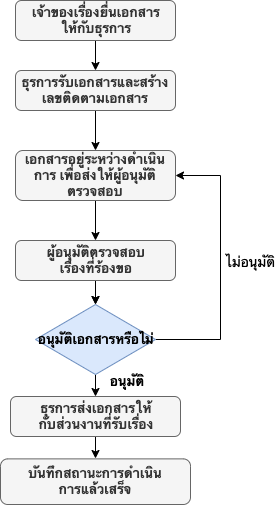

The diagram above was exported from draw.io. Its source (the exported page's mxGraphModel, read from the mxfile embedded in the PNG):
<mxGraphModel dx="932" dy="510" grid="1" gridSize="10" guides="1" tooltips="1" connect="1" arrows="1" fold="1" page="1" pageScale="1" pageWidth="827" pageHeight="1169" math="0" shadow="0" extFonts="Sarabun^https://fonts.googleapis.com/css?family=Sarabun">
  <root>
    <mxCell id="WIyWlLk6GJQsqaUBKTNV-0" />
    <mxCell id="WIyWlLk6GJQsqaUBKTNV-1" parent="WIyWlLk6GJQsqaUBKTNV-0" />
    <mxCell id="Vtrc83liZwERIUd_ZudG-4" value="" style="edgeStyle=orthogonalEdgeStyle;rounded=0;orthogonalLoop=1;jettySize=auto;html=1;fontFamily=Sarabun;fontStyle=1;fontSize=14;" parent="WIyWlLk6GJQsqaUBKTNV-1" source="WIyWlLk6GJQsqaUBKTNV-3" target="Vtrc83liZwERIUd_ZudG-3" edge="1">
      <mxGeometry relative="1" as="geometry" />
    </mxCell>
    <mxCell id="WIyWlLk6GJQsqaUBKTNV-3" value="เจ้าของเรื่องยื่นเอกสาร&lt;br&gt;ให้กับธุรการ" style="rounded=1;whiteSpace=wrap;html=1;fontSize=14;glass=0;strokeWidth=1;shadow=0;fontFamily=Sarabun;FType=g;fillColor=#f5f5f5;strokeColor=#666666;comic=0;fontColor=#333333;fontStyle=1" parent="WIyWlLk6GJQsqaUBKTNV-1" vertex="1">
      <mxGeometry x="135" y="39" width="160" height="40" as="geometry" />
    </mxCell>
    <mxCell id="Vtrc83liZwERIUd_ZudG-6" value="" style="edgeStyle=orthogonalEdgeStyle;rounded=0;orthogonalLoop=1;jettySize=auto;html=1;fontFamily=Sarabun;fontStyle=1;fontSize=14;" parent="WIyWlLk6GJQsqaUBKTNV-1" source="Vtrc83liZwERIUd_ZudG-3" target="Vtrc83liZwERIUd_ZudG-5" edge="1">
      <mxGeometry relative="1" as="geometry" />
    </mxCell>
    <mxCell id="Vtrc83liZwERIUd_ZudG-3" value="ธุรการรับเอกสารและสร้างเลขติดตามเอกสาร" style="rounded=1;whiteSpace=wrap;html=1;fontSize=14;glass=0;strokeWidth=1;shadow=0;fontFamily=Sarabun;FType=g;fillColor=#f5f5f5;strokeColor=#666666;fontColor=#333333;fontStyle=1" parent="WIyWlLk6GJQsqaUBKTNV-1" vertex="1">
      <mxGeometry x="135" y="109" width="160" height="40" as="geometry" />
    </mxCell>
    <mxCell id="Vtrc83liZwERIUd_ZudG-8" value="" style="edgeStyle=orthogonalEdgeStyle;rounded=0;orthogonalLoop=1;jettySize=auto;html=1;fontFamily=Sarabun;fontStyle=1;fontSize=14;" parent="WIyWlLk6GJQsqaUBKTNV-1" source="Vtrc83liZwERIUd_ZudG-5" target="Vtrc83liZwERIUd_ZudG-7" edge="1">
      <mxGeometry relative="1" as="geometry" />
    </mxCell>
    <mxCell id="Vtrc83liZwERIUd_ZudG-5" value="เอกสารอยู่ระหว่างดำเนินการ เพื่อส่งให้ผู้อนุมัติ&lt;br&gt;ตรวจสอบ" style="rounded=1;whiteSpace=wrap;html=1;fontSize=14;glass=0;strokeWidth=1;shadow=0;fontFamily=Sarabun;FType=g;fillColor=#f5f5f5;strokeColor=#666666;fontColor=#333333;fontStyle=1" parent="WIyWlLk6GJQsqaUBKTNV-1" vertex="1">
      <mxGeometry x="135" y="189" width="160" height="50" as="geometry" />
    </mxCell>
    <mxCell id="Vtrc83liZwERIUd_ZudG-10" value="" style="edgeStyle=orthogonalEdgeStyle;rounded=0;orthogonalLoop=1;jettySize=auto;html=1;entryX=0.5;entryY=0;entryDx=0;entryDy=0;fontFamily=Sarabun;fontStyle=1;fontSize=14;" parent="WIyWlLk6GJQsqaUBKTNV-1" source="Vtrc83liZwERIUd_ZudG-7" target="Vtrc83liZwERIUd_ZudG-12" edge="1">
      <mxGeometry relative="1" as="geometry">
        <mxPoint x="805" y="79.00000000000006" as="targetPoint" />
      </mxGeometry>
    </mxCell>
    <mxCell id="Vtrc83liZwERIUd_ZudG-21" value="" style="edgeStyle=orthogonalEdgeStyle;rounded=0;orthogonalLoop=1;jettySize=auto;html=1;fontFamily=Sarabun;fontSize=14;fontStyle=1" parent="WIyWlLk6GJQsqaUBKTNV-1" source="Vtrc83liZwERIUd_ZudG-7" target="Vtrc83liZwERIUd_ZudG-12" edge="1">
      <mxGeometry relative="1" as="geometry" />
    </mxCell>
    <mxCell id="Vtrc83liZwERIUd_ZudG-7" value="ผู้อนุมัติตรวจสอบ&lt;br&gt;เรื่องที่ร้องขอ" style="rounded=1;whiteSpace=wrap;html=1;fontSize=14;glass=0;strokeWidth=1;shadow=0;fontFamily=Sarabun;FType=g;fillColor=#f5f5f5;strokeColor=#666666;fontColor=#333333;fontStyle=1" parent="WIyWlLk6GJQsqaUBKTNV-1" vertex="1">
      <mxGeometry x="135" y="279" width="160" height="40" as="geometry" />
    </mxCell>
    <mxCell id="Vtrc83liZwERIUd_ZudG-15" style="edgeStyle=orthogonalEdgeStyle;rounded=0;orthogonalLoop=1;jettySize=auto;html=1;entryX=0.5;entryY=0;entryDx=0;entryDy=0;fontFamily=Sarabun;fontSize=14;fontStyle=1" parent="WIyWlLk6GJQsqaUBKTNV-1" source="Vtrc83liZwERIUd_ZudG-12" target="Vtrc83liZwERIUd_ZudG-14" edge="1">
      <mxGeometry relative="1" as="geometry" />
    </mxCell>
    <mxCell id="Vtrc83liZwERIUd_ZudG-20" value="อนุมัติ" style="text;html=1;align=center;verticalAlign=middle;resizable=0;points=[];labelBackgroundColor=#ffffff;fontSize=14;fontFamily=Sarabun;fontStyle=1" parent="Vtrc83liZwERIUd_ZudG-15" vertex="1" connectable="0">
      <mxGeometry x="0.0038" y="-6" relative="1" as="geometry">
        <mxPoint x="25.86" y="-5" as="offset" />
      </mxGeometry>
    </mxCell>
    <mxCell id="I0m7XGSzEiShatIClK1a-0" value="ไม่อนุมัติ" style="edgeStyle=orthogonalEdgeStyle;rounded=0;orthogonalLoop=1;jettySize=auto;html=1;exitX=1;exitY=0.5;exitDx=0;exitDy=0;entryX=1;entryY=0.5;entryDx=0;entryDy=0;fontSize=14;" edge="1" parent="WIyWlLk6GJQsqaUBKTNV-1" source="Vtrc83liZwERIUd_ZudG-12" target="Vtrc83liZwERIUd_ZudG-5">
      <mxGeometry x="0.0438" y="-30" relative="1" as="geometry">
        <Array as="points">
          <mxPoint x="340" y="378" />
          <mxPoint x="340" y="214" />
        </Array>
        <mxPoint as="offset" />
      </mxGeometry>
    </mxCell>
    <mxCell id="Vtrc83liZwERIUd_ZudG-12" value="อนุมัติเอกสารหรือไม่" style="rhombus;whiteSpace=wrap;html=1;fontFamily=Sarabun;FType=g;fontSize=14;fillColor=#dae8fc;strokeColor=#6c8ebf;fontStyle=1" parent="WIyWlLk6GJQsqaUBKTNV-1" vertex="1">
      <mxGeometry x="155" y="343" width="120" height="70" as="geometry" />
    </mxCell>
    <mxCell id="Vtrc83liZwERIUd_ZudG-17" style="edgeStyle=orthogonalEdgeStyle;rounded=0;orthogonalLoop=1;jettySize=auto;html=1;entryX=0.5;entryY=0;entryDx=0;entryDy=0;fontFamily=Sarabun;fontSize=14;fontStyle=1" parent="WIyWlLk6GJQsqaUBKTNV-1" source="Vtrc83liZwERIUd_ZudG-14" target="Vtrc83liZwERIUd_ZudG-16" edge="1">
      <mxGeometry relative="1" as="geometry" />
    </mxCell>
    <mxCell id="Vtrc83liZwERIUd_ZudG-14" value="ธุรการส่งเอกสารให้&lt;br&gt;กับส่วนงานที่รับเรื่อง" style="rounded=1;whiteSpace=wrap;html=1;fontSize=14;glass=0;strokeWidth=1;shadow=0;fontFamily=Sarabun;FType=g;fillColor=#f5f5f5;strokeColor=#666666;fontColor=#333333;fontStyle=1" parent="WIyWlLk6GJQsqaUBKTNV-1" vertex="1">
      <mxGeometry x="130" y="435" width="170" height="40" as="geometry" />
    </mxCell>
    <mxCell id="Vtrc83liZwERIUd_ZudG-16" value="บันทึกสถานะการดำเนิน&lt;br&gt;การแล้วเสร็จ" style="rounded=1;whiteSpace=wrap;html=1;fontSize=14;glass=0;strokeWidth=1;shadow=0;fontFamily=Sarabun;FType=g;fillColor=#f5f5f5;strokeColor=#666666;fontColor=#333333;arcSize=16;fontStyle=1" parent="WIyWlLk6GJQsqaUBKTNV-1" vertex="1">
      <mxGeometry x="120" y="497.38" width="190" height="45.62" as="geometry" />
    </mxCell>
  </root>
</mxGraphModel>